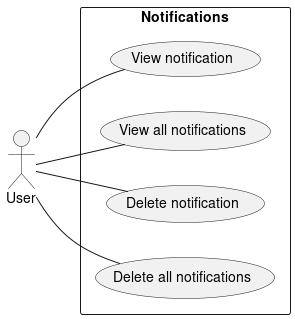

The diagram above was rendered by PlantUML. Its source (embedded in the PNG):
@startuml notifications
left to right direction
actor User
rectangle "Notifications" {
    User -- (View notification)
    User -- (View all notifications)
    User -- (Delete notification)    
    User -- (Delete all notifications)
}
@enduml